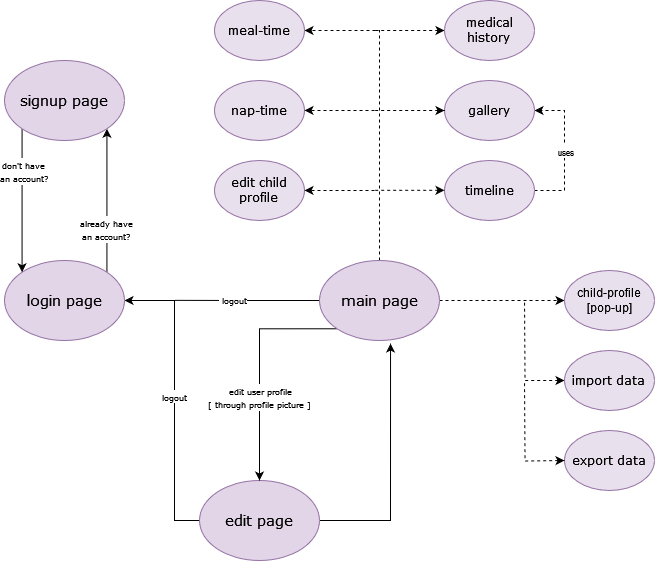

The diagram above was exported from draw.io. Its source (the exported page's mxGraphModel, read from the mxfile embedded in the PNG):
<mxGraphModel dx="1195" dy="660" grid="1" gridSize="10" guides="1" tooltips="1" connect="1" arrows="1" fold="1" page="1" pageScale="1" pageWidth="850" pageHeight="1100" math="0" shadow="0">
  <root>
    <mxCell id="0" />
    <mxCell id="1" parent="0" />
    <mxCell id="alz0csp8qxyxWgJwGkwJ-9" style="edgeStyle=orthogonalEdgeStyle;rounded=0;orthogonalLoop=1;jettySize=auto;html=1;exitX=0;exitY=0.5;exitDx=0;exitDy=0;entryX=1;entryY=0.5;entryDx=0;entryDy=0;" edge="1" parent="1" source="alz0csp8qxyxWgJwGkwJ-1" target="alz0csp8qxyxWgJwGkwJ-2">
      <mxGeometry relative="1" as="geometry">
        <Array as="points">
          <mxPoint x="280" y="700" />
          <mxPoint x="280" y="480" />
        </Array>
      </mxGeometry>
    </mxCell>
    <mxCell id="alz0csp8qxyxWgJwGkwJ-46" value="&lt;font style=&quot;font-size: 8px;&quot; face=&quot;Verdana&quot;&gt;logout&lt;/font&gt;" style="edgeLabel;html=1;align=center;verticalAlign=middle;resizable=0;points=[];" vertex="1" connectable="0" parent="alz0csp8qxyxWgJwGkwJ-9">
      <mxGeometry x="0.0141" y="1" relative="1" as="geometry">
        <mxPoint as="offset" />
      </mxGeometry>
    </mxCell>
    <mxCell id="alz0csp8qxyxWgJwGkwJ-20" style="edgeStyle=orthogonalEdgeStyle;rounded=0;orthogonalLoop=1;jettySize=auto;html=1;exitX=1;exitY=0.5;exitDx=0;exitDy=0;entryX=0.592;entryY=1.038;entryDx=0;entryDy=0;entryPerimeter=0;" edge="1" parent="1" source="alz0csp8qxyxWgJwGkwJ-1" target="alz0csp8qxyxWgJwGkwJ-3">
      <mxGeometry relative="1" as="geometry" />
    </mxCell>
    <mxCell id="alz0csp8qxyxWgJwGkwJ-1" value="&lt;font style=&quot;font-size: 15px;&quot; face=&quot;Verdana&quot;&gt;edit page&lt;/font&gt;" style="ellipse;whiteSpace=wrap;html=1;fillColor=#e1d5e7;strokeColor=#9673a6;" vertex="1" parent="1">
      <mxGeometry x="305" y="660" width="120" height="80" as="geometry" />
    </mxCell>
    <mxCell id="alz0csp8qxyxWgJwGkwJ-6" style="edgeStyle=orthogonalEdgeStyle;rounded=0;orthogonalLoop=1;jettySize=auto;html=1;exitX=1;exitY=0;exitDx=0;exitDy=0;entryX=1;entryY=1;entryDx=0;entryDy=0;" edge="1" parent="1" source="alz0csp8qxyxWgJwGkwJ-2" target="alz0csp8qxyxWgJwGkwJ-4">
      <mxGeometry relative="1" as="geometry" />
    </mxCell>
    <mxCell id="alz0csp8qxyxWgJwGkwJ-40" value="&lt;font style=&quot;font-size: 8px;&quot; face=&quot;Verdana&quot;&gt;already have&lt;br&gt;an account?&lt;br&gt;&lt;/font&gt;" style="edgeLabel;html=1;align=center;verticalAlign=middle;resizable=0;points=[];" vertex="1" connectable="0" parent="alz0csp8qxyxWgJwGkwJ-6">
      <mxGeometry x="-0.3972" y="1" relative="1" as="geometry">
        <mxPoint as="offset" />
      </mxGeometry>
    </mxCell>
    <mxCell id="alz0csp8qxyxWgJwGkwJ-2" value="&lt;font style=&quot;font-size: 15px;&quot; face=&quot;Verdana&quot;&gt;login page&lt;/font&gt;" style="ellipse;whiteSpace=wrap;html=1;fillColor=#e1d5e7;strokeColor=#9673a6;" vertex="1" parent="1">
      <mxGeometry x="110" y="440" width="120" height="80" as="geometry" />
    </mxCell>
    <mxCell id="alz0csp8qxyxWgJwGkwJ-24" style="edgeStyle=orthogonalEdgeStyle;rounded=0;orthogonalLoop=1;jettySize=auto;html=1;exitX=0.5;exitY=0;exitDx=0;exitDy=0;entryX=1;entryY=0.5;entryDx=0;entryDy=0;dashed=1;" edge="1" parent="1" source="alz0csp8qxyxWgJwGkwJ-3" target="alz0csp8qxyxWgJwGkwJ-15">
      <mxGeometry relative="1" as="geometry">
        <mxPoint x="485" y="210" as="targetPoint" />
        <Array as="points">
          <mxPoint x="485" y="210" />
        </Array>
      </mxGeometry>
    </mxCell>
    <mxCell id="alz0csp8qxyxWgJwGkwJ-32" style="rounded=0;orthogonalLoop=1;jettySize=auto;html=1;entryX=0;entryY=0.5;entryDx=0;entryDy=0;dashed=1;" edge="1" parent="1" source="alz0csp8qxyxWgJwGkwJ-3" target="alz0csp8qxyxWgJwGkwJ-21">
      <mxGeometry relative="1" as="geometry">
        <Array as="points">
          <mxPoint x="590" y="480" />
        </Array>
      </mxGeometry>
    </mxCell>
    <mxCell id="alz0csp8qxyxWgJwGkwJ-43" style="edgeStyle=orthogonalEdgeStyle;rounded=0;orthogonalLoop=1;jettySize=auto;html=1;exitX=0;exitY=1;exitDx=0;exitDy=0;entryX=0.5;entryY=0;entryDx=0;entryDy=0;" edge="1" parent="1" source="alz0csp8qxyxWgJwGkwJ-3" target="alz0csp8qxyxWgJwGkwJ-1">
      <mxGeometry relative="1" as="geometry">
        <Array as="points">
          <mxPoint x="365" y="508" />
        </Array>
      </mxGeometry>
    </mxCell>
    <mxCell id="alz0csp8qxyxWgJwGkwJ-47" value="&lt;font style=&quot;font-size: 8px;&quot; face=&quot;Verdana&quot;&gt;&amp;nbsp;edit user profile&lt;br&gt;[ through profile picture ]&lt;br&gt;&lt;/font&gt;" style="edgeLabel;html=1;align=center;verticalAlign=middle;resizable=0;points=[];" vertex="1" connectable="0" parent="alz0csp8qxyxWgJwGkwJ-43">
      <mxGeometry x="0.2739" y="-1" relative="1" as="geometry">
        <mxPoint as="offset" />
      </mxGeometry>
    </mxCell>
    <mxCell id="alz0csp8qxyxWgJwGkwJ-44" style="edgeStyle=orthogonalEdgeStyle;rounded=0;orthogonalLoop=1;jettySize=auto;html=1;exitX=0;exitY=0.5;exitDx=0;exitDy=0;endArrow=none;endFill=0;" edge="1" parent="1" source="alz0csp8qxyxWgJwGkwJ-3">
      <mxGeometry relative="1" as="geometry">
        <mxPoint x="280" y="479.8536585365854" as="targetPoint" />
      </mxGeometry>
    </mxCell>
    <mxCell id="alz0csp8qxyxWgJwGkwJ-45" value="&lt;font style=&quot;font-size: 8px;&quot; face=&quot;Verdana&quot;&gt;&amp;nbsp;logout &lt;/font&gt;" style="edgeLabel;html=1;align=center;verticalAlign=middle;resizable=0;points=[];" vertex="1" connectable="0" parent="alz0csp8qxyxWgJwGkwJ-44">
      <mxGeometry x="0.2039" y="-2" relative="1" as="geometry">
        <mxPoint as="offset" />
      </mxGeometry>
    </mxCell>
    <mxCell id="alz0csp8qxyxWgJwGkwJ-3" value="&lt;font style=&quot;font-size: 15px;&quot; face=&quot;Verdana&quot;&gt;main page&lt;/font&gt;" style="ellipse;whiteSpace=wrap;html=1;fillColor=#e1d5e7;strokeColor=#9673a6;" vertex="1" parent="1">
      <mxGeometry x="425" y="440" width="120" height="80" as="geometry" />
    </mxCell>
    <mxCell id="alz0csp8qxyxWgJwGkwJ-5" style="edgeStyle=orthogonalEdgeStyle;rounded=0;orthogonalLoop=1;jettySize=auto;html=1;exitX=0;exitY=1;exitDx=0;exitDy=0;entryX=0;entryY=0;entryDx=0;entryDy=0;" edge="1" parent="1" source="alz0csp8qxyxWgJwGkwJ-4" target="alz0csp8qxyxWgJwGkwJ-2">
      <mxGeometry relative="1" as="geometry" />
    </mxCell>
    <mxCell id="alz0csp8qxyxWgJwGkwJ-39" value="&lt;font style=&quot;font-size: 8px;&quot; face=&quot;Verdana&quot;&gt;don't have&lt;br&gt;an account?&lt;br&gt;&lt;/font&gt;" style="edgeLabel;html=1;align=center;verticalAlign=middle;resizable=0;points=[];" vertex="1" connectable="0" parent="alz0csp8qxyxWgJwGkwJ-5">
      <mxGeometry x="-0.1702" y="1" relative="1" as="geometry">
        <mxPoint y="-18" as="offset" />
      </mxGeometry>
    </mxCell>
    <mxCell id="alz0csp8qxyxWgJwGkwJ-4" value="&lt;font style=&quot;font-size: 15px;&quot; face=&quot;Verdana&quot;&gt;signup page&lt;/font&gt;" style="ellipse;whiteSpace=wrap;html=1;fillColor=#e1d5e7;strokeColor=#9673a6;" vertex="1" parent="1">
      <mxGeometry x="110" y="240" width="120" height="80" as="geometry" />
    </mxCell>
    <mxCell id="alz0csp8qxyxWgJwGkwJ-12" value="&lt;font face=&quot;Verdana&quot;&gt;edit child profile&lt;br&gt;&lt;/font&gt;" style="ellipse;whiteSpace=wrap;html=1;fillColor=#e9e0ed;strokeColor=#9673a6;" vertex="1" parent="1">
      <mxGeometry x="320" y="340" width="90" height="60" as="geometry" />
    </mxCell>
    <mxCell id="alz0csp8qxyxWgJwGkwJ-37" style="edgeStyle=orthogonalEdgeStyle;rounded=0;orthogonalLoop=1;jettySize=auto;html=1;exitX=1;exitY=0.5;exitDx=0;exitDy=0;entryX=1;entryY=0.5;entryDx=0;entryDy=0;dashed=1;" edge="1" parent="1" source="alz0csp8qxyxWgJwGkwJ-13" target="alz0csp8qxyxWgJwGkwJ-16">
      <mxGeometry relative="1" as="geometry">
        <Array as="points">
          <mxPoint x="670" y="370" />
          <mxPoint x="670" y="290" />
        </Array>
      </mxGeometry>
    </mxCell>
    <mxCell id="alz0csp8qxyxWgJwGkwJ-49" value="&lt;font style=&quot;font-size: 8px;&quot;&gt;uses&lt;/font&gt;" style="edgeLabel;html=1;align=center;verticalAlign=middle;resizable=0;points=[];" vertex="1" connectable="0" parent="alz0csp8qxyxWgJwGkwJ-37">
      <mxGeometry x="-0.131" y="-2" relative="1" as="geometry">
        <mxPoint x="-2" y="-9" as="offset" />
      </mxGeometry>
    </mxCell>
    <mxCell id="alz0csp8qxyxWgJwGkwJ-13" value="&lt;font face=&quot;Verdana&quot;&gt;timeline&lt;/font&gt;" style="ellipse;whiteSpace=wrap;html=1;fillColor=#e9e0ed;strokeColor=#9673a6;" vertex="1" parent="1">
      <mxGeometry x="550" y="340" width="90" height="60" as="geometry" />
    </mxCell>
    <mxCell id="alz0csp8qxyxWgJwGkwJ-14" value="&lt;font face=&quot;Verdana&quot;&gt;nap-time&lt;/font&gt;" style="ellipse;whiteSpace=wrap;html=1;fillColor=#e9e0ed;strokeColor=#9673a6;" vertex="1" parent="1">
      <mxGeometry x="320" y="260" width="90" height="60" as="geometry" />
    </mxCell>
    <mxCell id="alz0csp8qxyxWgJwGkwJ-15" value="&lt;font face=&quot;Verdana&quot;&gt;meal-time&lt;/font&gt;" style="ellipse;whiteSpace=wrap;html=1;fillColor=#e9e0ed;strokeColor=#9673a6;" vertex="1" parent="1">
      <mxGeometry x="320" y="180" width="90" height="60" as="geometry" />
    </mxCell>
    <mxCell id="alz0csp8qxyxWgJwGkwJ-16" value="&lt;font face=&quot;Verdana&quot;&gt;gallery&lt;/font&gt;" style="ellipse;whiteSpace=wrap;html=1;fillColor=#e9e0ed;strokeColor=#9673a6;" vertex="1" parent="1">
      <mxGeometry x="550" y="260" width="90" height="60" as="geometry" />
    </mxCell>
    <mxCell id="alz0csp8qxyxWgJwGkwJ-26" style="edgeStyle=orthogonalEdgeStyle;rounded=0;orthogonalLoop=1;jettySize=auto;html=1;exitX=0;exitY=0.5;exitDx=0;exitDy=0;startArrow=classic;startFill=1;endArrow=none;endFill=0;dashed=1;" edge="1" parent="1" source="alz0csp8qxyxWgJwGkwJ-17">
      <mxGeometry relative="1" as="geometry">
        <mxPoint x="480" y="210" as="targetPoint" />
      </mxGeometry>
    </mxCell>
    <mxCell id="alz0csp8qxyxWgJwGkwJ-17" value="&lt;font face=&quot;Verdana&quot;&gt;medical history&lt;br&gt;&lt;/font&gt;" style="ellipse;whiteSpace=wrap;html=1;fillColor=#e9e0ed;strokeColor=#9673a6;" vertex="1" parent="1">
      <mxGeometry x="550" y="180" width="90" height="60" as="geometry" />
    </mxCell>
    <mxCell id="alz0csp8qxyxWgJwGkwJ-21" value="child-profile [pop-up]" style="ellipse;whiteSpace=wrap;html=1;fillColor=#e9e0ed;strokeColor=#9673a6;" vertex="1" parent="1">
      <mxGeometry x="670" y="450" width="90" height="60" as="geometry" />
    </mxCell>
    <mxCell id="alz0csp8qxyxWgJwGkwJ-33" style="edgeStyle=orthogonalEdgeStyle;rounded=0;orthogonalLoop=1;jettySize=auto;html=1;exitX=0;exitY=0.5;exitDx=0;exitDy=0;startArrow=classic;startFill=1;endArrow=none;endFill=0;dashed=1;" edge="1" parent="1" source="alz0csp8qxyxWgJwGkwJ-22">
      <mxGeometry relative="1" as="geometry">
        <mxPoint x="630" y="480" as="targetPoint" />
      </mxGeometry>
    </mxCell>
    <mxCell id="alz0csp8qxyxWgJwGkwJ-22" value="&lt;font face=&quot;Verdana&quot;&gt;import data&lt;br&gt;&lt;/font&gt;" style="ellipse;whiteSpace=wrap;html=1;fillColor=#e9e0ed;strokeColor=#9673a6;" vertex="1" parent="1">
      <mxGeometry x="670" y="530" width="90" height="60" as="geometry" />
    </mxCell>
    <mxCell id="alz0csp8qxyxWgJwGkwJ-23" value="&lt;font face=&quot;Verdana&quot;&gt;export data&lt;br&gt;&lt;/font&gt;" style="ellipse;whiteSpace=wrap;html=1;fillColor=#e9e0ed;strokeColor=#9673a6;" vertex="1" parent="1">
      <mxGeometry x="670" y="610" width="90" height="60" as="geometry" />
    </mxCell>
    <mxCell id="alz0csp8qxyxWgJwGkwJ-27" style="edgeStyle=orthogonalEdgeStyle;rounded=0;orthogonalLoop=1;jettySize=auto;html=1;exitX=0;exitY=0.5;exitDx=0;exitDy=0;startArrow=classic;startFill=1;endArrow=none;endFill=0;dashed=1;" edge="1" parent="1">
      <mxGeometry relative="1" as="geometry">
        <mxPoint x="480" y="290" as="targetPoint" />
        <mxPoint x="550" y="290" as="sourcePoint" />
      </mxGeometry>
    </mxCell>
    <mxCell id="alz0csp8qxyxWgJwGkwJ-28" style="edgeStyle=orthogonalEdgeStyle;rounded=0;orthogonalLoop=1;jettySize=auto;html=1;exitX=0;exitY=0.5;exitDx=0;exitDy=0;startArrow=classic;startFill=1;endArrow=none;endFill=0;dashed=1;" edge="1" parent="1">
      <mxGeometry relative="1" as="geometry">
        <mxPoint x="480" y="369.8" as="targetPoint" />
        <mxPoint x="550" y="369.8" as="sourcePoint" />
      </mxGeometry>
    </mxCell>
    <mxCell id="alz0csp8qxyxWgJwGkwJ-29" style="edgeStyle=orthogonalEdgeStyle;rounded=0;orthogonalLoop=1;jettySize=auto;html=1;exitX=0;exitY=0.5;exitDx=0;exitDy=0;startArrow=none;startFill=0;endArrow=classic;endFill=1;dashed=1;" edge="1" parent="1">
      <mxGeometry relative="1" as="geometry">
        <mxPoint x="410" y="369.94" as="targetPoint" />
        <mxPoint x="480" y="369.94" as="sourcePoint" />
      </mxGeometry>
    </mxCell>
    <mxCell id="alz0csp8qxyxWgJwGkwJ-30" style="edgeStyle=orthogonalEdgeStyle;rounded=0;orthogonalLoop=1;jettySize=auto;html=1;exitX=0;exitY=0.5;exitDx=0;exitDy=0;startArrow=none;startFill=0;endArrow=classic;endFill=1;dashed=1;" edge="1" parent="1">
      <mxGeometry relative="1" as="geometry">
        <mxPoint x="410" y="289.94" as="targetPoint" />
        <mxPoint x="480" y="289.94" as="sourcePoint" />
      </mxGeometry>
    </mxCell>
    <mxCell id="alz0csp8qxyxWgJwGkwJ-34" style="edgeStyle=orthogonalEdgeStyle;rounded=0;orthogonalLoop=1;jettySize=auto;html=1;exitX=0;exitY=0.5;exitDx=0;exitDy=0;startArrow=classic;startFill=1;endArrow=none;endFill=0;dashed=1;" edge="1" parent="1">
      <mxGeometry relative="1" as="geometry">
        <mxPoint x="630" y="560" as="targetPoint" />
        <mxPoint x="670" y="640" as="sourcePoint" />
      </mxGeometry>
    </mxCell>
  </root>
</mxGraphModel>